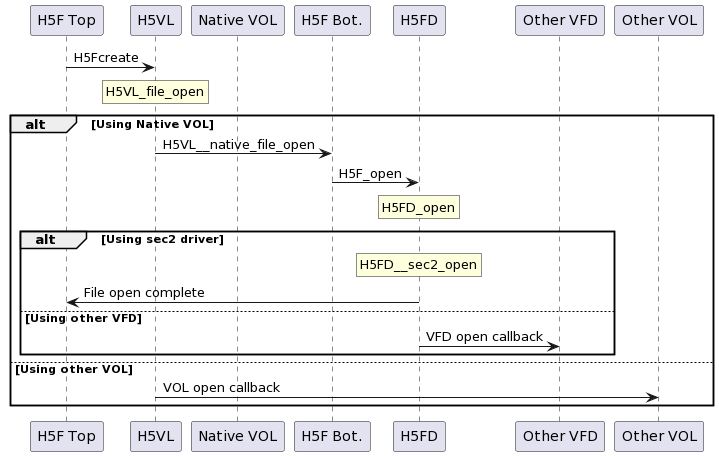

The diagram above was rendered by PlantUML. Its source (embedded in the PNG):
@startuml
participant "H5F Top" as h5ftop
participant H5VL as H5VL
participant "Native VOL" as native
participant "H5F Bot." as h5fbot
participant H5FD as H5FD
participant "Other VFD" as other_vfd
participant "Other VOL" as other_vol

h5ftop -> H5VL: H5Fcreate
rnote over H5VL: H5VL_file_open

alt Using Native VOL
 H5VL -> h5fbot: H5VL__native_file_open
 h5fbot -> H5FD: H5F_open
 rnote over H5FD: H5FD_open
alt Using sec2 driver
 rnote over H5FD: H5FD__sec2_open
 H5FD -> h5ftop: File open complete
else Using other VFD
 H5FD -> other_vfd: VFD open callback
end
else Using other VOL
 H5VL -> other_vol: VOL open callback
end
@enduml